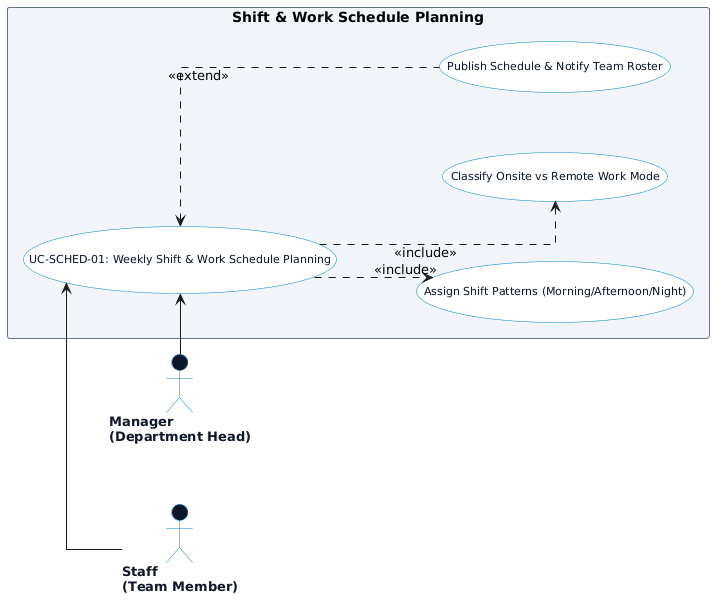

The diagram above was rendered by PlantUML. Its source (embedded in the PNG):
@startuml
left to right direction
skinparam packageStyle rectangle
skinparam backgroundColor #ffffff
skinparam shadowing false
skinparam actorStyle stickman

' CHỐNG DÍNH MŨI TÊN & LÀM THẲNG CHỮ <<include>>, <<extend>>
skinparam linetype ortho
skinparam nodesep 60
skinparam ranksep 80

' =====================================================
' STYLING CONFIGURATION
' =====================================================
skinparam usecase {
  BackgroundColor #f8fafc
  BorderColor #0284c7
  FontColor #0f172a
  FontSize 11
  FontName Arial
}

skinparam package {
  BackgroundColor #f1f5f9
  BorderColor #64748b
  FontColor #334155
  FontStyle bold
  FontSize 12
}

skinparam actor {
  BackgroundColor #0f172a
  BorderColor #0284c7
  FontColor #0f172a
  FontSize 13
  FontStyle bold
}

' =====================================================
' PRIMARY ACTOR (BÊN TRÁI)
' =====================================================
actor "Manager\n(Department Head)" as MGR

' =====================================================
' USE CASES FOR SHIFT PLANNING
' =====================================================
package "Shift & Work Schedule Planning" {
  usecase "UC-SCHED-01: Weekly Shift & Work Schedule Planning" as UC_SCHED
  usecase "Assign Shift Patterns (Morning/Afternoon/Night)" as UC_SHIFT
  usecase "Classify Onsite vs Remote Work Mode" as UC_MODE
  usecase "Publish Schedule & Notify Team Roster" as UC_PUB
}

' =====================================================
' SECONDARY ACTORS (BÊN PHẢI)
' =====================================================
actor "Staff\n(Team Member)" as EMP

' =====================================================
' PRIMARY ACTOR CONNECTIONS
' =====================================================
MGR -right-> UC_SCHED

' =====================================================
' SECONDARY ACTOR CONNECTIONS
' =====================================================
UC_SCHED <-left- EMP

' =====================================================
' INCLUDE RELATIONSHIPS (CHỮ THẲNG HƯỚNG XUỐNG)
' =====================================================
UC_SCHED .down.> UC_SHIFT : <<include>>
UC_SCHED .down.> UC_MODE : <<include>>

' =====================================================
' EXTEND RELATIONSHIPS (CHỮ THẲNG HƯỚNG LÊN)
' =====================================================
UC_PUB .up.> UC_SCHED : <<extend>>

@enduml